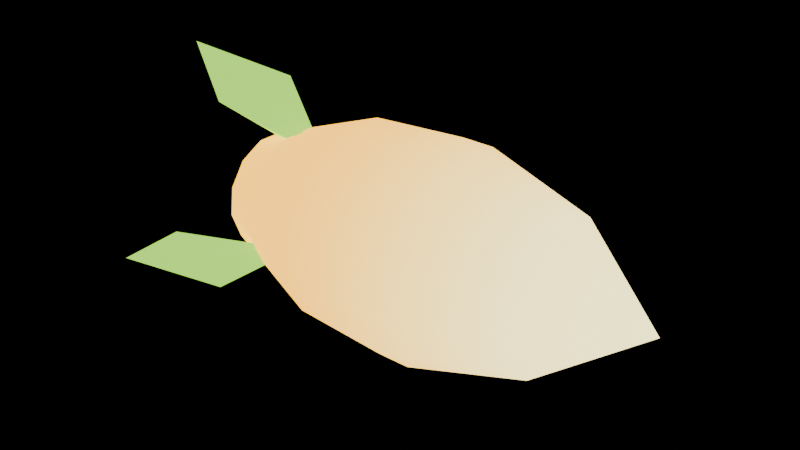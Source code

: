 # Source: SeedBolt.blend  (saved by Blender 5.2.45; exported with 4.5.12 LTS)
import bpy
from mathutils import Matrix  # noqa: F401  (used for matrix-valued properties, if any)

bpy.ops.wm.read_factory_settings(use_empty=True)
scene = bpy.context.scene
scene.name = 'Scene'

# ---- materials (node trees are filled in below, after node groups)
mat_vs_vertex = bpy.data.materials.new('VS_Vertex')

# ---- material node trees
mat_vs_vertex.use_nodes = True; mat_vs_vertex.node_tree.nodes.clear()
_N = mat_vs_vertex.node_tree.nodes; _L = mat_vs_vertex.node_tree.links
n0 = _N.new('ShaderNodeOutputMaterial'); n0.name = 'Material Output'; n0.location = (0, 0)
n1 = _N.new('ShaderNodeBsdfPrincipled'); n1.name = 'Principled BSDF'; n1.location = (0, 0)
n1.inputs[2].default_value = 0.62
n1.inputs[10].default_value = 0.005
n1.inputs[13].default_value = 0.25
n2 = _N.new('ShaderNodeAttribute'); n2.name = 'Attribute'; n2.location = (0, 0)
n2.attribute_name = 'Col'
n3 = _N.new('ShaderNodeMath'); n3.name = 'Math'; n3.location = (0, 0)
n3.operation = 'MULTIPLY'
n3.inputs[1].default_value = 3.0
n4 = _N.new('ShaderNodeNewGeometry'); n4.name = 'Geometry'; n4.location = (0, 0)
n5 = _N.new('ShaderNodeEmission'); n5.name = 'Emission'; n5.location = (0, 0)
n5.inputs[0].default_value = (1.0, 0.0, 1.0, 1.0)
n5.inputs[1].default_value = 2.0
n6 = _N.new('ShaderNodeMixShader'); n6.name = 'Mix Shader'; n6.location = (0, 0)
_L.new(n2.outputs[0], n1.inputs[0])
_L.new(n2.outputs[0], n1.inputs[27])
_L.new(n2.outputs[3], n3.inputs[0])
_L.new(n3.outputs[0], n1.inputs[28])
_L.new(n4.outputs[6], n6.inputs[0])
_L.new(n1.outputs[0], n6.inputs[1])
_L.new(n5.outputs[0], n6.inputs[2])
_L.new(n6.outputs[0], n0.inputs[0])
n0.is_active_output = True

# ---- meshes
me_mesh = bpy.data.meshes.new('Mesh')
me_mesh.from_pydata([(-0.11, 0.0, 4.808e-09), (-0.09, 0.0, -0.03), (-0.09, 0.01394, -0.02656), (-0.09, 0.02469, -0.01704), (-0.09, 0.02978, -0.003616), (-0.09, 0.02805, 0.01064), (-0.09, 0.01989, 0.02246), (-0.09, 0.007179, 0.02913), (-0.09, -0.007179, 0.02913), (-0.09, -0.01989, 0.02246), (-0.09, -0.02805, 0.01064), (-0.09, -0.02978, -0.003616), (-0.09, -0.02469, -0.01704), (-0.09, -0.01394, -0.02656), (-0.03, 0.0, -0.052), (-0.03, 0.02417, -0.04604), (-0.03, 0.0428, -0.02954), (-0.03, 0.05162, -0.006268), (-0.03, 0.04862, 0.01844), (-0.03, 0.03448, 0.03892), (-0.03, 0.01244, 0.05049), (-0.03, -0.01244, 0.05049), (-0.03, -0.03448, 0.03892), (-0.03, -0.04862, 0.01844), (-0.03, -0.05162, -0.006268), (-0.03, -0.0428, -0.02954), (-0.03, -0.02417, -0.04604), (0.02, 0.0, -0.055), (0.02, 0.02556, -0.0487), (0.02, 0.04526, -0.03124), (0.02, 0.0546, -0.00663), (0.02, 0.05143, 0.0195), (0.02, 0.03647, 0.04117), (0.02, 0.01316, 0.0534), (0.02, -0.01316, 0.0534), (0.02, -0.03647, 0.04117), (0.02, -0.05143, 0.0195), (0.02, -0.0546, -0.00663), (0.02, -0.04526, -0.03124), (0.02, -0.02556, -0.0487), (0.08, 0.0, -0.038), (0.08, 0.01766, -0.03365), (0.08, 0.03127, -0.02159), (0.08, 0.03772, -0.00458), (0.08, 0.03553, 0.01347), (0.08, 0.0252, 0.02844), (0.08, 0.009094, 0.0369), (0.08, -0.009094, 0.0369), (0.08, -0.0252, 0.02844), (0.08, -0.03553, 0.01347), (0.08, -0.03772, -0.00458), (0.08, -0.03127, -0.02159), (0.08, -0.01766, -0.03365), (0.13, 0.0, -5.682e-09), (-0.05976, 0.00375, 0.03051), (-0.05831, 1.478e-10, 0.03363), (-0.06169, -1.478e-10, 0.02637), (-0.05976, -0.00375, 0.03051), (-0.09924, 0.02432, 0.05232), (-0.09969, -3.469e-09, 0.05137), (-0.1019, -3.661e-09, 0.04666), (-0.09924, -0.02432, 0.05232), (-0.1416, -7.131e-09, 0.06804), (-0.05976, -0.0283, -0.01201), (-0.05831, -0.02912, -0.01681), (-0.06169, -0.02284, -0.01319), (-0.05976, -0.02455, -0.0185), (-0.09924, -0.05747, -0.005099), (-0.09969, -0.04449, -0.02569), (-0.1019, -0.04041, -0.02333), (-0.09924, -0.03315, -0.04722), (-0.1416, -0.05892, -0.03402), (-0.05976, 0.02455, -0.0185), (-0.05831, 0.02912, -0.01681), (-0.06169, 0.02284, -0.01319), (-0.05976, 0.0283, -0.01201), (-0.09924, 0.03315, -0.04722), (-0.09969, 0.04449, -0.02569), (-0.1019, 0.04041, -0.02333), (-0.09924, 0.05747, -0.005099), (-0.1416, 0.05892, -0.03402)], [], [(0, 2, 1), (0, 3, 2), (0, 4, 3), (0, 5, 4), (0, 6, 5), (0, 7, 6), (0, 8, 7), (0, 9, 8), (0, 10, 9), (0, 11, 10), (0, 12, 11), (0, 13, 12), (0, 1, 13), (1, 2, 15, 14), (2, 3, 16, 15), (3, 4, 17, 16), (4, 5, 18, 17), (5, 6, 19, 18), (6, 7, 20, 19), (7, 8, 21, 20), (8, 9, 22, 21), (9, 10, 23, 22), (10, 11, 24, 23), (11, 12, 25, 24), (12, 13, 26, 25), (13, 1, 14, 26), (14, 15, 28, 27), (15, 16, 29, 28), (16, 17, 30, 29), (17, 18, 31, 30), (18, 19, 32, 31), (19, 20, 33, 32), (20, 21, 34, 33), (21, 22, 35, 34), (22, 23, 36, 35), (23, 24, 37, 36), (24, 25, 38, 37), (25, 26, 39, 38), (26, 14, 27, 39), (27, 28, 41, 40), (28, 29, 42, 41), (29, 30, 43, 42), (30, 31, 44, 43), (31, 32, 45, 44), (32, 33, 46, 45), (33, 34, 47, 46), (34, 35, 48, 47), (35, 36, 49, 48), (36, 37, 50, 49), (37, 38, 51, 50), (38, 39, 52, 51), (39, 27, 40, 52), (40, 41, 53), (41, 42, 53), (42, 43, 53), (43, 44, 53), (44, 45, 53), (45, 46, 53), (46, 47, 53), (47, 48, 53), (48, 49, 53), (49, 50, 53), (50, 51, 53), (51, 52, 53), (52, 40, 53), (54, 58, 59, 55), (54, 56, 60, 58), (55, 59, 61, 57), (56, 57, 61, 60), (58, 62, 59), (58, 60, 62), (54, 55, 56), (59, 62, 61), (60, 61, 62), (55, 57, 56), (63, 67, 68, 64), (63, 65, 69, 67), (64, 68, 70, 66), (65, 66, 70, 69), (67, 71, 68), (67, 69, 71), (63, 64, 65), (68, 71, 70), (69, 70, 71), (64, 66, 65), (72, 76, 77, 73), (72, 74, 78, 76), (73, 77, 79, 75), (74, 75, 79, 78), (76, 80, 77), (76, 78, 80), (72, 73, 74), (77, 80, 79), (78, 79, 80), (73, 75, 74)])
me_mesh.polygons.foreach_set('use_smooth', [True] * 95)
_k = set([(54, 55), (54, 56), (54, 58), (55, 57), (56, 57), (57, 61), (58, 62), (61, 62), (63, 64), (63, 65), (63, 67), (64, 66), (65, 66), (66, 70), (67, 71), (70, 71), (72, 73), (72, 74), (72, 76), (73, 75), (74, 75), (75, 79), (76, 80), (79, 80)])
me_mesh.attributes.new('sharp_edge', 'BOOLEAN', 'EDGE').data.foreach_set('value', [ (min(e.vertices), max(e.vertices)) in _k for e in me_mesh.edges])
_ca = me_mesh.color_attributes.new('Col', 'BYTE_COLOR', 'CORNER')
_ca.data.foreach_set('color', [1.0, 0.4621, 0.02732, 1.0, 1.0, 0.4621, 0.02732, 1.0, 1.0, 0.4621, 0.02732, 1.0, 1.0, 0.4621, 0.02732, 1.0, 1.0, 0.4621, 0.02732, 1.0, 1.0, 0.4621, 0.02732, 1.0, 1.0, 0.4621, 0.02732, 1.0, 1.0, 0.4621, 0.02732, 1.0, 1.0, 0.4621, 0.02732, 1.0, 1.0, 0.4621, 0.02732, 1.0, 1.0, 0.4621, 0.02732, 1.0, 1.0, 0.4621, 0.02732, 1.0, 1.0, 0.4621, 0.02732, 1.0, 1.0, 0.4621, 0.02732, 1.0, 1.0, 0.4621, 0.02732, 1.0, 1.0, 0.4621, 0.02732, 1.0, 1.0, 0.4621, 0.02732, 1.0, 1.0, 0.4621, 0.02732, 1.0, 1.0, 0.4621, 0.02732, 1.0, 1.0, 0.4621, 0.02732, 1.0, 1.0, 0.4621, 0.02732, 1.0, 1.0, 0.4621, 0.02732, 1.0, 1.0, 0.4621, 0.02732, 1.0, 1.0, 0.4621, 0.02732, 1.0, 1.0, 0.4621, 0.02732, 1.0, 1.0, 0.4621, 0.02732, 1.0, 1.0, 0.4621, 0.02732, 1.0, 1.0, 0.4621, 0.02732, 1.0, 1.0, 0.4621, 0.02732, 1.0, 1.0, 0.4621, 0.02732, 1.0, 1.0, 0.4621, 0.02732, 1.0, 1.0, 0.4621, 0.02732, 1.0, 1.0, 0.4621, 0.02732, 1.0, 1.0, 0.4621, 0.02732, 1.0, 1.0, 0.4621, 0.02732, 1.0, 1.0, 0.4621, 0.02732, 1.0, 1.0, 0.4621, 0.02732, 1.0, 1.0, 0.4621, 0.02732, 1.0, 1.0, 0.4621, 0.02732, 1.0, 1.0, 0.4621, 0.02732, 1.0, 1.0, 0.4621, 0.02732, 1.0, 1.0, 0.4735, 0.0331, 1.0, 1.0, 0.4735, 0.0331, 1.0, 1.0, 0.4621, 0.02732, 1.0, 1.0, 0.4621, 0.02732, 1.0, 1.0, 0.4735, 0.0331, 1.0, 1.0, 0.4735, 0.0331, 1.0, 1.0, 0.4621, 0.02732, 1.0, 1.0, 0.4621, 0.02732, 1.0, 1.0, 0.4735, 0.0331, 1.0, 1.0, 0.4735, 0.0331, 1.0, 1.0, 0.4621, 0.02732, 1.0, 1.0, 0.4621, 0.02732, 1.0, 1.0, 0.4735, 0.0331, 1.0, 1.0, 0.4735, 0.0331, 1.0, 1.0, 0.4621, 0.02732, 1.0, 1.0, 0.4621, 0.02732, 1.0, 1.0, 0.4735, 0.0331, 1.0, 1.0, 0.4735, 0.0331, 1.0, 1.0, 0.4621, 0.02732, 1.0, 1.0, 0.4621, 0.02732, 1.0, 1.0, 0.4735, 0.0331, 1.0, 1.0, 0.4735, 0.0331, 1.0, 1.0, 0.4621, 0.02732, 1.0, 1.0, 0.4621, 0.02732, 1.0, 1.0, 0.4735, 0.0331, 1.0, 1.0, 0.4735, 0.0331, 1.0, 1.0, 0.4621, 0.02732, 1.0, 1.0, 0.4621, 0.02732, 1.0, 1.0, 0.4735, 0.0331, 1.0, 1.0, 0.4735, 0.0331, 1.0, 1.0, 0.4621, 0.02732, 1.0, 1.0, 0.4621, 0.02732, 1.0, 1.0, 0.4735, 0.0331, 1.0, 1.0, 0.4735, 0.0331, 1.0, 1.0, 0.4621, 0.02732, 1.0, 1.0, 0.4621, 0.02732, 1.0, 1.0, 0.4735, 0.0331, 1.0, 1.0, 0.4735, 0.0331, 1.0, 1.0, 0.4621, 0.02732, 1.0, 1.0, 0.4621, 0.02732, 1.0, 1.0, 0.4735, 0.0331, 1.0, 1.0, 0.4735, 0.0331, 1.0, 1.0, 0.4621, 0.02732, 1.0, 1.0, 0.4621, 0.02732, 1.0, 1.0, 0.4735, 0.0331, 1.0, 1.0, 0.4735, 0.0331, 1.0, 1.0, 0.4621, 0.02732, 1.0, 1.0, 0.4621, 0.02732, 1.0, 1.0, 0.4735, 0.0331, 1.0, 1.0, 0.4735, 0.0331, 1.0, 1.0, 0.4735, 0.0331, 1.0, 1.0, 0.4735, 0.0331, 1.0, 1.0, 0.6038, 0.1046, 1.0, 1.0, 0.6038, 0.1046, 1.0, 1.0, 0.4735, 0.0331, 1.0, 1.0, 0.4735, 0.0331, 1.0, 1.0, 0.6038, 0.1046, 1.0, 1.0, 0.6038, 0.1046, 1.0, 1.0, 0.4735, 0.0331, 1.0, 1.0, 0.4735, 0.0331, 1.0, 1.0, 0.6038, 0.1046, 1.0, 1.0, 0.6038, 0.1046, 1.0, 1.0, 0.4735, 0.0331, 1.0, 1.0, 0.4735, 0.0331, 1.0, 1.0, 0.6038, 0.1046, 1.0, 1.0, 0.6038, 0.1046, 1.0, 1.0, 0.4735, 0.0331, 1.0, 1.0, 0.4735, 0.0331, 1.0, 1.0, 0.6038, 0.1046, 1.0, 1.0, 0.6038, 0.1046, 1.0, 1.0, 0.4735, 0.0331, 1.0, 1.0, 0.4735, 0.0331, 1.0, 1.0, 0.6038, 0.1046, 1.0, 1.0, 0.6038, 0.1046, 1.0, 1.0, 0.4735, 0.0331, 1.0, 1.0, 0.4735, 0.0331, 1.0, 1.0, 0.6038, 0.1046, 1.0, 1.0, 0.6038, 0.1046, 1.0, 1.0, 0.4735, 0.0331, 1.0, 1.0, 0.4735, 0.0331, 1.0, 1.0, 0.6038, 0.1046, 1.0, 1.0, 0.6038, 0.1046, 1.0, 1.0, 0.4735, 0.0331, 1.0, 1.0, 0.4735, 0.0331, 1.0, 1.0, 0.6038, 0.1046, 1.0, 1.0, 0.6038, 0.1046, 1.0, 1.0, 0.4735, 0.0331, 1.0, 1.0, 0.4735, 0.0331, 1.0, 1.0, 0.6038, 0.1046, 1.0, 1.0, 0.6038, 0.1046, 1.0, 1.0, 0.4735, 0.0331, 1.0, 1.0, 0.4735, 0.0331, 1.0, 1.0, 0.6038, 0.1046, 1.0, 1.0, 0.6038, 0.1046, 1.0, 1.0, 0.4735, 0.0331, 1.0, 1.0, 0.4735, 0.0331, 1.0, 1.0, 0.6038, 0.1046, 1.0, 1.0, 0.6038, 0.1046, 1.0, 1.0, 0.4735, 0.0331, 1.0, 1.0, 0.4735, 0.0331, 1.0, 1.0, 0.6038, 0.1046, 1.0, 1.0, 0.6038, 0.1046, 1.0, 1.0, 0.6038, 0.1046, 1.0, 1.0, 0.6038, 0.1046, 1.0, 1.0, 0.8308, 0.3095, 1.0, 1.0, 0.8308, 0.3095, 1.0, 1.0, 0.6038, 0.1046, 1.0, 1.0, 0.6038, 0.1046, 1.0, 1.0, 0.8308, 0.3095, 1.0, 1.0, 0.8308, 0.3095, 1.0, 1.0, 0.6038, 0.1046, 1.0, 1.0, 0.6038, 0.1046, 1.0, 1.0, 0.8308, 0.3095, 1.0, 1.0, 0.8308, 0.3095, 1.0, 1.0, 0.6038, 0.1046, 1.0, 1.0, 0.6038, 0.1046, 1.0, 1.0, 0.8308, 0.3095, 1.0, 1.0, 0.8308, 0.3095, 1.0, 1.0, 0.6038, 0.1046, 1.0, 1.0, 0.6038, 0.1046, 1.0, 1.0, 0.8308, 0.3095, 1.0, 1.0, 0.8308, 0.3095, 1.0, 1.0, 0.6038, 0.1046, 1.0, 1.0, 0.6038, 0.1046, 1.0, 1.0, 0.8308, 0.3095, 1.0, 1.0, 0.8308, 0.3095, 1.0, 1.0, 0.6038, 0.1046, 1.0, 1.0, 0.6038, 0.1046, 1.0, 1.0, 0.8308, 0.3095, 1.0, 1.0, 0.8308, 0.3095, 1.0, 1.0, 0.6038, 0.1046, 1.0, 1.0, 0.6038, 0.1046, 1.0, 1.0, 0.8308, 0.3095, 1.0, 1.0, 0.8308, 0.3095, 1.0, 1.0, 0.6038, 0.1046, 1.0, 1.0, 0.6038, 0.1046, 1.0, 1.0, 0.8308, 0.3095, 1.0, 1.0, 0.8308, 0.3095, 1.0, 1.0, 0.6038, 0.1046, 1.0, 1.0, 0.6038, 0.1046, 1.0, 1.0, 0.8308, 0.3095, 1.0, 1.0, 0.8308, 0.3095, 1.0, 1.0, 0.6038, 0.1046, 1.0, 1.0, 0.6038, 0.1046, 1.0, 1.0, 0.8308, 0.3095, 1.0, 1.0, 0.8308, 0.3095, 1.0, 1.0, 0.6038, 0.1046, 1.0, 1.0, 0.6038, 0.1046, 1.0, 1.0, 0.8308, 0.3095, 1.0, 1.0, 0.8308, 0.3095, 1.0, 1.0, 0.6038, 0.1046, 1.0, 1.0, 0.6038, 0.1046, 1.0, 1.0, 0.8308, 0.3095, 1.0, 1.0, 0.8308, 0.3095, 1.0, 1.0, 0.8308, 0.3095, 1.0, 1.0, 0.8308, 0.3095, 1.0, 1.0, 0.9047, 0.3916, 1.0, 1.0, 0.8308, 0.3095, 1.0, 1.0, 0.8308, 0.3095, 1.0, 1.0, 0.9047, 0.3916, 1.0, 1.0, 0.8308, 0.3095, 1.0, 1.0, 0.8308, 0.3095, 1.0, 1.0, 0.9047, 0.3916, 1.0, 1.0, 0.8308, 0.3095, 1.0, 1.0, 0.8308, 0.3095, 1.0, 1.0, 0.9047, 0.3916, 1.0, 1.0, 0.8308, 0.3095, 1.0, 1.0, 0.8308, 0.3095, 1.0, 1.0, 0.9047, 0.3916, 1.0, 1.0, 0.8308, 0.3095, 1.0, 1.0, 0.8308, 0.3095, 1.0, 1.0, 0.9047, 0.3916, 1.0, 1.0, 0.8308, 0.3095, 1.0, 1.0, 0.8308, 0.3095, 1.0, 1.0, 0.9047, 0.3916, 1.0, 1.0, 0.8308, 0.3095, 1.0, 1.0, 0.8308, 0.3095, 1.0, 1.0, 0.9047, 0.3916, 1.0, 1.0, 0.8308, 0.3095, 1.0, 1.0, 0.8308, 0.3095, 1.0, 1.0, 0.9047, 0.3916, 1.0, 1.0, 0.8308, 0.3095, 1.0, 1.0, 0.8308, 0.3095, 1.0, 1.0, 0.9047, 0.3916, 1.0, 1.0, 0.8308, 0.3095, 1.0, 1.0, 0.8308, 0.3095, 1.0, 1.0, 0.9047, 0.3916, 1.0, 1.0, 0.8308, 0.3095, 1.0, 1.0, 0.8308, 0.3095, 1.0, 1.0, 0.9047, 0.3916, 1.0, 1.0, 0.8308, 0.3095, 1.0, 1.0, 0.8308, 0.3095, 1.0, 1.0, 0.9047, 0.3916, 1.0, 0.3278, 0.7454, 0.06848, 0.6, 0.3278, 0.7454, 0.06848, 0.6, 0.3278, 0.7454, 0.06848, 0.6, 0.3278, 0.7454, 0.06848, 0.6, 0.3278, 0.7454, 0.06848, 0.6, 0.3278, 0.7454, 0.06848, 0.6, 0.3278, 0.7454, 0.06848, 0.6, 0.3278, 0.7454, 0.06848, 0.6, 0.3278, 0.7454, 0.06848, 0.6, 0.3278, 0.7454, 0.06848, 0.6, 0.3278, 0.7454, 0.06848, 0.6, 0.3278, 0.7454, 0.06848, 0.6, 0.3278, 0.7454, 0.06848, 0.6, 0.3278, 0.7454, 0.06848, 0.6, 0.3278, 0.7454, 0.06848, 0.6, 0.3278, 0.7454, 0.06848, 0.6, 0.3278, 0.7454, 0.06848, 0.6, 0.3278, 0.7454, 0.06848, 0.6, 0.3278, 0.7454, 0.06848, 0.6, 0.3278, 0.7454, 0.06848, 0.6, 0.3278, 0.7454, 0.06848, 0.6, 0.3278, 0.7454, 0.06848, 0.6, 0.3278, 0.7454, 0.06848, 0.6, 0.3278, 0.7454, 0.06848, 0.6, 0.3278, 0.7454, 0.06848, 0.6, 0.3278, 0.7454, 0.06848, 0.6, 0.3278, 0.7454, 0.06848, 0.6, 0.3278, 0.7454, 0.06848, 0.6, 0.3278, 0.7454, 0.06848, 0.6, 0.3278, 0.7454, 0.06848, 0.6, 0.3278, 0.7454, 0.06848, 0.6, 0.3278, 0.7454, 0.06848, 0.6, 0.3278, 0.7454, 0.06848, 0.6, 0.3278, 0.7454, 0.06848, 0.6, 0.3278, 0.7454, 0.06848, 0.6, 0.3278, 0.7454, 0.06848, 0.6, 0.3278, 0.7454, 0.06848, 0.6, 0.3278, 0.7454, 0.06848, 0.6, 0.3278, 0.7454, 0.06848, 0.6, 0.3278, 0.7454, 0.06848, 0.6, 0.3278, 0.7454, 0.06848, 0.6, 0.3278, 0.7454, 0.06848, 0.6, 0.3278, 0.7454, 0.06848, 0.6, 0.3278, 0.7454, 0.06848, 0.6, 0.3278, 0.7454, 0.06848, 0.6, 0.3278, 0.7454, 0.06848, 0.6, 0.3278, 0.7454, 0.06848, 0.6, 0.3278, 0.7454, 0.06848, 0.6, 0.3278, 0.7454, 0.06848, 0.6, 0.3278, 0.7454, 0.06848, 0.6, 0.3278, 0.7454, 0.06848, 0.6, 0.3278, 0.7454, 0.06848, 0.6, 0.3278, 0.7454, 0.06848, 0.6, 0.3278, 0.7454, 0.06848, 0.6, 0.3278, 0.7454, 0.06848, 0.6, 0.3278, 0.7454, 0.06848, 0.6, 0.3278, 0.7454, 0.06848, 0.6, 0.3278, 0.7454, 0.06848, 0.6, 0.3278, 0.7454, 0.06848, 0.6, 0.3278, 0.7454, 0.06848, 0.6, 0.3278, 0.7454, 0.06848, 0.6, 0.3278, 0.7454, 0.06848, 0.6, 0.3278, 0.7454, 0.06848, 0.6, 0.3278, 0.7454, 0.06848, 0.6, 0.3278, 0.7454, 0.06848, 0.6, 0.3278, 0.7454, 0.06848, 0.6, 0.3278, 0.7454, 0.06848, 0.6, 0.3278, 0.7454, 0.06848, 0.6, 0.3278, 0.7454, 0.06848, 0.6, 0.3278, 0.7454, 0.06848, 0.6, 0.3278, 0.7454, 0.06848, 0.6, 0.3278, 0.7454, 0.06848, 0.6, 0.3278, 0.7454, 0.06848, 0.6, 0.3278, 0.7454, 0.06848, 0.6, 0.3278, 0.7454, 0.06848, 0.6, 0.3278, 0.7454, 0.06848, 0.6, 0.3278, 0.7454, 0.06848, 0.6, 0.3278, 0.7454, 0.06848, 0.6, 0.3278, 0.7454, 0.06848, 0.6, 0.3278, 0.7454, 0.06848, 0.6, 0.3278, 0.7454, 0.06848, 0.6, 0.3278, 0.7454, 0.06848, 0.6, 0.3278, 0.7454, 0.06848, 0.6, 0.3278, 0.7454, 0.06848, 0.6, 0.3278, 0.7454, 0.06848, 0.6, 0.3278, 0.7454, 0.06848, 0.6, 0.3278, 0.7454, 0.06848, 0.6, 0.3278, 0.7454, 0.06848, 0.6, 0.3278, 0.7454, 0.06848, 0.6, 0.3278, 0.7454, 0.06848, 0.6, 0.3278, 0.7454, 0.06848, 0.6, 0.3278, 0.7454, 0.06848, 0.6, 0.3278, 0.7454, 0.06848, 0.6, 0.3278, 0.7454, 0.06848, 0.6, 0.3278, 0.7454, 0.06848, 0.6, 0.3278, 0.7454, 0.06848, 0.6, 0.3278, 0.7454, 0.06848, 0.6, 0.3278, 0.7454, 0.06848, 0.6, 0.3278, 0.7454, 0.06848, 0.6, 0.3278, 0.7454, 0.06848, 0.6, 0.3278, 0.7454, 0.06848, 0.6, 0.3278, 0.7454, 0.06848, 0.6])
me_mesh.materials.append(mat_vs_vertex)
me_mesh.update()

# ---- objects
ob_seedbolt = bpy.data.objects.new('SeedBolt', None)
ob_mesh = bpy.data.objects.new('Mesh', me_mesh)

# ---- transforms, parenting, visibility, modifiers, constraints
ob_seedbolt.location = (0.0, 0.0, 0.0)
ob_seedbolt.empty_display_size = 0.3
ob_mesh.parent = ob_seedbolt
ob_mesh.location = (0.0, 0.0, 0.0)

# ---- collection membership
scene.collection.objects.link(ob_seedbolt)
scene.collection.objects.link(ob_mesh)

# ---- scene / render settings (as saved in the file)
scene.frame_start = 1; scene.frame_end = 250; scene.frame_set(1)
scene.render.engine = 'BLENDER_EEVEE_NEXT'
scene.render.bake_bias = 0.0
scene.render.bake_samples = 0
scene.render.compositor_device = 'GPU'
scene.eevee.use_volume_custom_range = False
scene.eevee.fast_gi_thickness_near = 0.1
scene.eevee.fast_gi_thickness_far = 0.0
scene.eevee.ray_tracing_options.screen_trace_thickness = 0.1
bpy.context.view_layer.update()

# ---- added for rendering (the .blend has no active camera): camera
cam_auto = bpy.data.cameras.new('AutoCamera')
cam_auto.lens = 50.0
cam_auto.sensor_width = 36.0
cam_auto.clip_end = 1000.0
ob_auto_camera = bpy.data.objects.new('AutoCamera', cam_auto)
scene.collection.objects.link(ob_auto_camera)
ob_auto_camera.location = (0.290827, -0.355933, 0.243807)
ob_auto_camera.rotation_euler = (1.09748, -7.21219e-08, 0.694738)
scene.camera = ob_auto_camera
bpy.context.view_layer.update()
